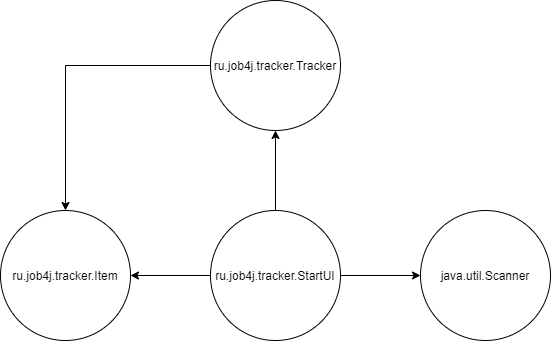

The diagram above was exported from draw.io. Its source (the exported page's mxGraphModel, read from the mxfile embedded in the PNG):
<mxGraphModel dx="1422" dy="762" grid="1" gridSize="10" guides="1" tooltips="1" connect="1" arrows="1" fold="1" page="1" pageScale="1" pageWidth="827" pageHeight="1169" math="0" shadow="0">
  <root>
    <mxCell id="0" />
    <mxCell id="1" parent="0" />
    <mxCell id="cXNpD1Ol4-KBPVm8mCyn-5" value="" style="edgeStyle=orthogonalEdgeStyle;rounded=0;orthogonalLoop=1;jettySize=auto;html=1;" parent="1" source="cXNpD1Ol4-KBPVm8mCyn-1" target="cXNpD1Ol4-KBPVm8mCyn-4" edge="1">
      <mxGeometry relative="1" as="geometry" />
    </mxCell>
    <mxCell id="cXNpD1Ol4-KBPVm8mCyn-9" value="" style="edgeStyle=orthogonalEdgeStyle;rounded=0;orthogonalLoop=1;jettySize=auto;html=1;" parent="1" source="cXNpD1Ol4-KBPVm8mCyn-1" target="cXNpD1Ol4-KBPVm8mCyn-8" edge="1">
      <mxGeometry relative="1" as="geometry" />
    </mxCell>
    <mxCell id="cXNpD1Ol4-KBPVm8mCyn-1" value="ru.job4j.tracker.StartUI" style="ellipse;whiteSpace=wrap;html=1;aspect=fixed;" parent="1" vertex="1">
      <mxGeometry x="300" y="390" width="130" height="130" as="geometry" />
    </mxCell>
    <mxCell id="cXNpD1Ol4-KBPVm8mCyn-4" value="java.util.Scanner" style="ellipse;whiteSpace=wrap;html=1;aspect=fixed;" parent="1" vertex="1">
      <mxGeometry x="510" y="390" width="130" height="130" as="geometry" />
    </mxCell>
    <mxCell id="cXNpD1Ol4-KBPVm8mCyn-11" value="" style="edgeStyle=orthogonalEdgeStyle;rounded=0;orthogonalLoop=1;jettySize=auto;html=1;" parent="1" source="cXNpD1Ol4-KBPVm8mCyn-8" target="cXNpD1Ol4-KBPVm8mCyn-10" edge="1">
      <mxGeometry relative="1" as="geometry" />
    </mxCell>
    <mxCell id="cXNpD1Ol4-KBPVm8mCyn-8" value="ru.job4j.tracker.Tracker" style="ellipse;whiteSpace=wrap;html=1;aspect=fixed;" parent="1" vertex="1">
      <mxGeometry x="300" y="180" width="130" height="130" as="geometry" />
    </mxCell>
    <mxCell id="cXNpD1Ol4-KBPVm8mCyn-10" value="ru.job4j.tracker.Item" style="ellipse;whiteSpace=wrap;html=1;aspect=fixed;" parent="1" vertex="1">
      <mxGeometry x="90" y="390" width="130" height="130" as="geometry" />
    </mxCell>
    <mxCell id="IAu-gE3QlyuQS5z1zOG8-1" value="" style="edgeStyle=orthogonalEdgeStyle;rounded=0;orthogonalLoop=1;jettySize=auto;html=1;entryX=1;entryY=0.5;entryDx=0;entryDy=0;exitX=0;exitY=0.5;exitDx=0;exitDy=0;" parent="1" source="cXNpD1Ol4-KBPVm8mCyn-1" target="cXNpD1Ol4-KBPVm8mCyn-10" edge="1">
      <mxGeometry relative="1" as="geometry">
        <mxPoint x="240" y="400" as="sourcePoint" />
        <mxPoint x="320" y="400" as="targetPoint" />
      </mxGeometry>
    </mxCell>
  </root>
</mxGraphModel>